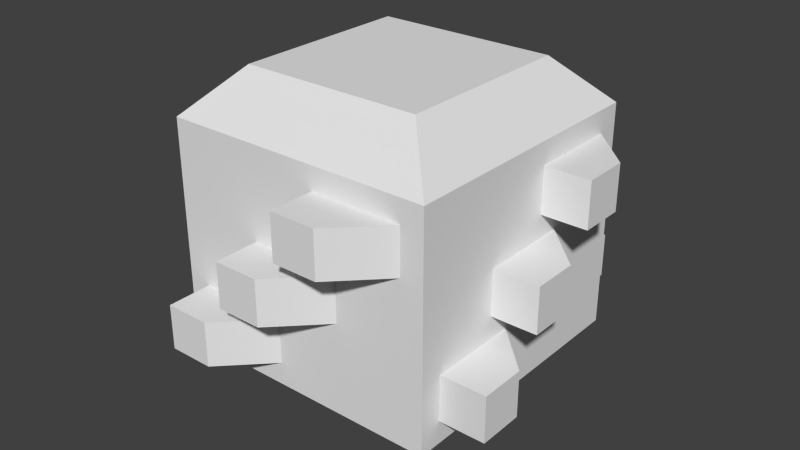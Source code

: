 # Source: steam2kinetic.blend  (saved by Blender 2.66.1; exported with 4.5.12 LTS)
import bpy
from mathutils import Matrix  # noqa: F401  (used for matrix-valued properties, if any)

bpy.ops.wm.read_factory_settings(use_empty=True)
scene = bpy.context.scene
scene.name = 'Scene'

# ---- collections
col_collection_1 = bpy.data.collections.new('Collection 1'); scene.collection.children.link(col_collection_1)
col_collection_1.hide_render = True
col_collection_1.hide_viewport = True
col_collection_2 = bpy.data.collections.new('Collection 2'); scene.collection.children.link(col_collection_2)

# ---- materials (node trees are filled in below, after node groups)
mat_material = bpy.data.materials.new('Material')
mat_material.alpha_threshold = 0.0
mat_material.use_transparent_shadow = False
mat_material.roughness = 0.5
mat_material.line_color = (0.0, 0.0, 0.0, 1.0)

# ---- material node trees

# ---- world
world_world = bpy.data.worlds.new('World'); scene.world = world_world
world_world.color = (0.05088, 0.05088, 0.05088)
world_world.use_sun_shadow = False
world_world.sun_shadow_jitter_overblur = 0.0
world_world.cycles.sampling_method = 'MANUAL'
world_world.cycles.sample_map_resolution = 256

# ---- meshes
me_cube_004 = bpy.data.meshes.new('Cube.004')
me_cube_004.from_pydata([(-1.6, -1.6, -8.0), (-1.6, 1.6, -8.0), (1.6, 1.6, -8.0), (1.6, -1.6, -8.0), (-1.6, -1.6, 8.0), (-1.6, 1.6, 8.0), (1.6, 1.6, 8.0), (1.6, -1.6, 8.0)], [], [(4, 5, 1, 0), (5, 6, 2, 1), (6, 7, 3, 2), (7, 4, 0, 3), (0, 1, 2, 3), (7, 6, 5, 4)])
_uv = me_cube_004.uv_layers.new(name='UV coord')
_uv.uv.foreach_set('vector', [0.4375, 0.0, 0.5625, 0.0, 0.5625, 1.0, 0.4375, 1.0, 0.4375, 0.0, 0.5625, 0.0, 0.5625, 1.0, 0.4375, 1.0, 0.4375, 0.0, 0.5625, 0.0, 0.5625, 1.0, 0.4375, 1.0, 0.4375, 0.0, 0.5625, 0.0, 0.5625, 1.0, 0.4375, 1.0, 0.4375, 0.4375, 0.5625, 0.4375, 0.5625, 0.5625, 0.4375, 0.5625, 0.4375, 0.4375, 0.5625, 0.4375, 0.5625, 0.5625, 0.4375, 0.5625])
me_cube_004.use_remesh_preserve_volume = False
me_cube_004.use_remesh_preserve_attributes = False
me_cube_004.use_mirror_vertex_groups = False
me_cube_004.update()
me_cube_001 = bpy.data.meshes.new('Cube.001')
me_cube_001.from_pydata([(6.0, 6.0, -5.0), (6.0, -6.0, -5.0), (-6.0, -6.0, -5.0), (-6.0, 6.0, -5.0), (6.0, 6.0, 5.0), (6.0, -6.0, 5.0), (-6.0, -6.0, 5.0), (-6.0, 6.0, 5.0), (4.0, 4.0, -7.0), (4.0, -4.0, -7.0), (-4.0, -4.0, -7.0), (-4.0, 4.0, -7.0), (4.0, 4.0, 7.0), (4.0, -4.0, 7.0), (-4.0, -4.0, 7.0), (-4.0, 4.0, 7.0)], [], [(5, 4, 12, 13), (2, 3, 11, 10), (0, 4, 5, 1), (1, 5, 6, 2), (2, 6, 7, 3), (4, 0, 3, 7), (8, 9, 10, 11), (12, 15, 14, 13), (3, 0, 8, 11), (7, 6, 14, 15), (0, 1, 9, 8), (6, 5, 13, 14), (1, 2, 10, 9), (4, 7, 15, 12)])
_uv = me_cube_001.uv_layers.new(name='UVMap')
_uv.uv.foreach_set('vector', [0.0, 0.6875, 0.0, 0.3125, 0.0625, 0.375, 0.0625, 0.625, 0.375, 0.6875, 0.0, 0.6875, 0.0625, 0.625, 0.3125, 0.625, 0.375, 0.6875, 0.375, 1.0, 0.0, 1.0, 0.0, 0.6875, 0.375, 0.6875, 0.375, 1.0, 0.0, 1.0, 0.0, 0.6875, 0.375, 0.6875, 0.375, 1.0, 0.0, 1.0, 0.0, 0.6875, 0.0, 1.0, 0.0, 0.6875, 0.375, 0.6875, 0.375, 1.0, 0.0625, 0.375, 0.3125, 0.375, 0.3125, 0.625, 0.0625, 0.625, 0.0625, 0.375, 0.3125, 0.375, 0.3125, 0.625, 0.0625, 0.625, 0.0, 0.6875, 0.0, 0.3125, 0.0625, 0.375, 0.0625, 0.625, 0.375, 0.3125, 0.375, 0.6875, 0.3125, 0.625, 0.3125, 0.375, 0.375, 0.3125, 0.0, 0.3125, 0.0625, 0.375, 0.3125, 0.375, 0.0, 0.6875, 0.375, 0.6875, 0.3125, 0.625, 0.0625, 0.625, 0.375, 0.6875, 0.375, 0.3125, 0.3125, 0.375, 0.3125, 0.625, 0.0, 0.3125, 0.375, 0.3125, 0.3125, 0.375, 0.0625, 0.375])
me_cube_001.materials.append(mat_material)
me_cube_001.use_remesh_preserve_volume = False
me_cube_001.use_remesh_preserve_attributes = False
me_cube_001.use_mirror_vertex_groups = False
me_cube_001.update()
me_cube = bpy.data.meshes.new('Cube')
me_cube.from_pydata([(-1.0, -6.0, -4.0), (-5.0, -6.0, -4.0), (-1.0, -6.0, -2.0), (-5.0, -6.0, -2.0), (-3.0, -8.0, -4.0), (-5.0, -8.0, -4.0), (-3.0, -8.0, -2.0), (-5.0, -8.0, -2.0)], [], [(4, 6, 7, 5), (3, 1, 5, 7), (2, 3, 7, 6), (1, 0, 4, 5), (0, 2, 6, 4)])
_uv = me_cube.uv_layers.new(name='UVMap')
_uv.uv.foreach_set('vector', [0.4688, 0.7188, 0.4688, 0.6562, 0.5312, 0.6562, 0.5312, 0.7188, 0.375, 1.0, 0.375, 0.75, 0.625, 0.75, 0.625, 1.0, 0.4062, 0.5312, 0.5312, 0.5312, 0.5312, 0.5938, 0.4688, 0.5938, 0.5312, 0.4062, 0.4062, 0.4062, 0.4688, 0.4688, 0.5312, 0.4688, 0.4062, 0.7188, 0.4062, 0.6562, 0.4688, 0.6562, 0.4688, 0.7188])
me_cube.materials.append(mat_material)
me_cube.use_remesh_preserve_volume = False
me_cube.use_remesh_preserve_attributes = False
me_cube.use_mirror_vertex_groups = False
me_cube.update()

# ---- objects
ob_shaft = bpy.data.objects.new('shaft', me_cube_004)
ob_vent_shift = bpy.data.objects.new('Vent Shift', None)
ob_quarter_turn = bpy.data.objects.new('Quarter Turn', None)
ob_steam_chamber = bpy.data.objects.new('Steam Chamber', me_cube_001)
ob_vents = bpy.data.objects.new('Vents', me_cube)

# ---- transforms, parenting, visibility, modifiers, constraints
ob_shaft.location = (0.0, 0.0, 0.0)
ob_shaft.lineart.crease_threshold = 0.0
ob_vent_shift.location = (3.0, 0.0, 3.0)
ob_vent_shift.empty_image_offset = (0.0, 0.0)
ob_vent_shift.lineart.crease_threshold = 0.0
ob_quarter_turn.location = (0.0, 0.0, 0.0)
ob_quarter_turn.rotation_euler = (0.0, -0.0, 1.571)
ob_quarter_turn.empty_image_offset = (0.0, 0.0)
ob_quarter_turn.lineart.crease_threshold = 0.0
ob_steam_chamber.location = (0.0, 0.0, 0.0)
ob_steam_chamber.lock_rotations_4d = False
ob_steam_chamber.empty_display_type = 'ARROWS'
ob_steam_chamber.lineart.crease_threshold = 0.0
ob_vents.location = (0.0, 0.0, 0.0)
ob_vents.lock_rotations_4d = False
ob_vents.empty_display_type = 'ARROWS'
ob_vents.lineart.crease_threshold = 0.0
_m = ob_vents.modifiers.new('Array.001', 'ARRAY')
_m.count = 3
_m.constant_offset_displace = (0.0, 0.0, 0.0)
_m.use_relative_offset = False
_m.use_object_offset = True
_m.offset_object = ob_vent_shift
_m = ob_vents.modifiers.new('Array', 'ARRAY')
_m.count = 4
_m.constant_offset_displace = (0.0, 0.0, 0.0)
_m.use_relative_offset = False
_m.use_object_offset = True
_m.offset_object = ob_quarter_turn

# ---- collection membership
col_collection_1.objects.link(ob_shaft)
col_collection_2.objects.link(ob_vent_shift)
col_collection_2.objects.link(ob_quarter_turn)
col_collection_2.objects.link(ob_steam_chamber)
col_collection_2.objects.link(ob_vents)

# ---- scene / render settings (as saved in the file)
scene.frame_start = 1; scene.frame_end = 250; scene.frame_set(1)
scene.render.engine = 'BLENDER_EEVEE_NEXT'
scene.render.image_settings.color_mode = 'RGB'
scene.render.image_settings.compression = 90
scene.render.resolution_percentage = 50
scene.render.dither_intensity = 0.0
scene.render.bake_margin = 2
scene.cycles.use_denoising = False
scene.cycles.samples = 10
scene.cycles.sampling_pattern = 'TABULATED_SOBOL'
scene.cycles.light_sampling_threshold = 0.0
scene.cycles.use_adaptive_sampling = False
scene.cycles.use_light_tree = False
scene.cycles.blur_glossy = 0.0
scene.cycles.volume_bounces = 1
scene.cycles.pixel_filter_type = 'GAUSSIAN'
scene.cycles.sample_clamp_indirect = 0.0
scene.view_settings.view_transform = 'Standard'
bpy.context.view_layer.update()

# ---- added for rendering (the .blend has no active camera and no usable light): camera, sun
cam_auto = bpy.data.cameras.new('AutoCamera')
cam_auto.lens = 50.0
cam_auto.sensor_width = 36.0
cam_auto.clip_end = 1000.0
ob_auto_camera = bpy.data.objects.new('AutoCamera', cam_auto)
scene.collection.objects.link(ob_auto_camera)
ob_auto_camera.location = (25.6406, -30.7687, 20.5125)
ob_auto_camera.rotation_euler = (1.09748, -7.21219e-08, 0.694738)
scene.camera = ob_auto_camera
light_auto_sun = bpy.data.lights.new('AutoSun', 'SUN')
light_auto_sun.energy = 3.0
light_auto_sun.angle = 0.0523599
ob_auto_sun = bpy.data.objects.new('AutoSun', light_auto_sun)
scene.collection.objects.link(ob_auto_sun)
ob_auto_sun.rotation_euler = (0.872665, 0.174533, 0.523599)
bpy.context.view_layer.update()
